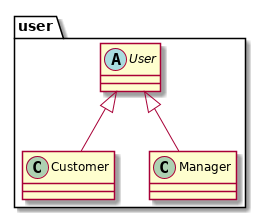

The diagram above was rendered by PlantUML. Its source (embedded in the PNG):
@startuml package
package "user" {
    abstract class User
    class Customer
    class Manager
}
User <|-- Customer
User <|-- Manager
@enduml